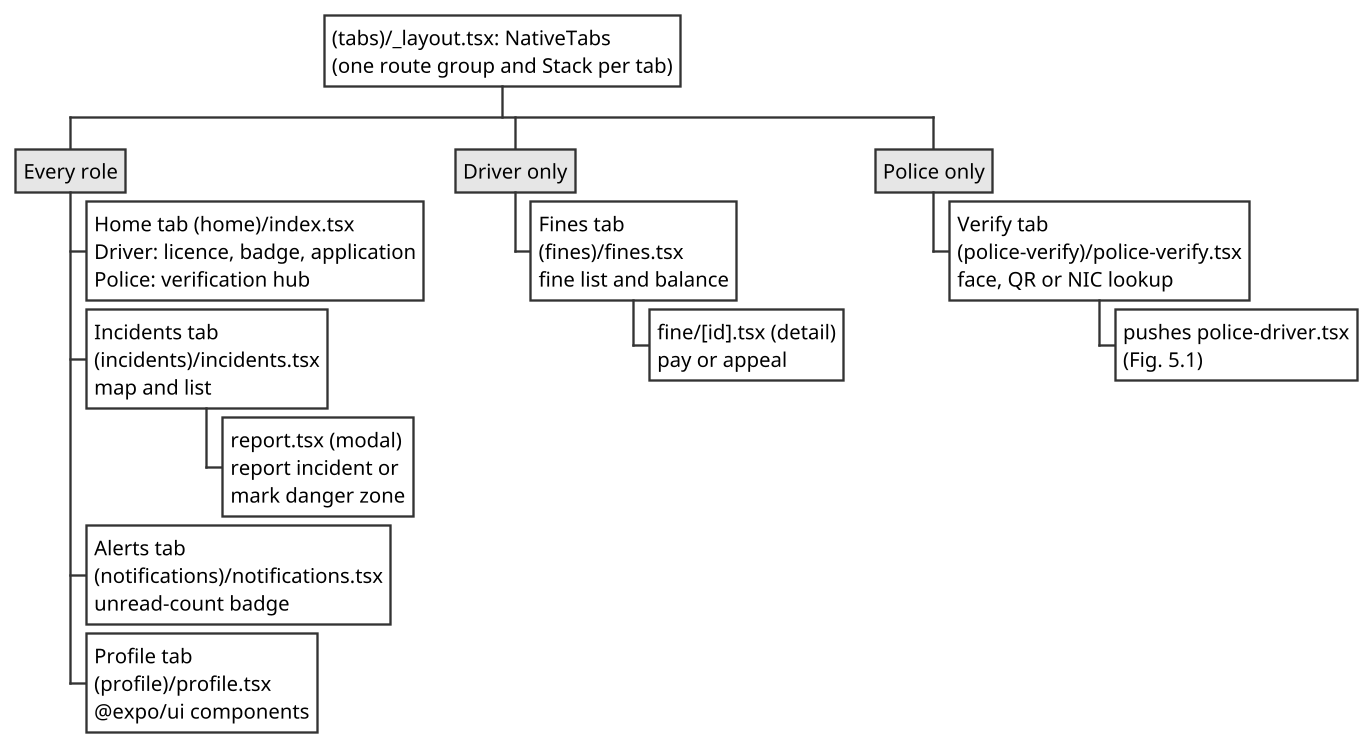

The diagram above was rendered by PlantUML. Its source (embedded in the PNG):
@startwbs ch5-mobile-tabs
skinparamlocked dpi 150
skinparam shadowing false
<style>
wbsDiagram {
  FontName Arial
  FontSize 13
  node {
    BackgroundColor #FFFFFF
    LineColor #333333
    RoundCorner 0
    Padding 5
    Margin 6
  }
  arrow {
    LineColor #333333
  }
  .group {
    BackgroundColor #E6E6E6
  }
}
</style>
* (tabs)/_layout.tsx: NativeTabs\n(one route group and Stack per tab)
** Every role <<group>>
*** Home tab (home)/index.tsx\nDriver: licence, badge, application\nPolice: verification hub
*** Incidents tab\n(incidents)/incidents.tsx\nmap and list
**** report.tsx (modal)\nreport incident or\nmark danger zone
*** Alerts tab\n(notifications)/notifications.tsx\nunread-count badge
*** Profile tab\n(profile)/profile.tsx\n@expo/ui components
** Driver only <<group>>
*** Fines tab\n(fines)/fines.tsx\nfine list and balance
**** fine/[id].tsx (detail)\npay or appeal
** Police only <<group>>
*** Verify tab\n(police-verify)/police-verify.tsx\nface, QR or NIC lookup
**** pushes police-driver.tsx\n(Fig. 5.1)
@endwbs